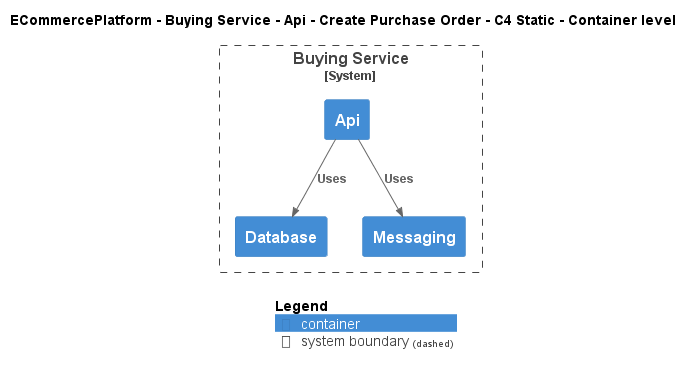

The diagram above was rendered by PlantUML. Its source (embedded in the PNG):
@startuml
!include ..\..\..\..\..\..\..\.c4s\C4_Container.puml

AddElementTag("c4interflow:lifecycle:new", $bgColor=green, $fontColor=#ffffff, $borderColor=green, $shadowing="False")
AddElementTag("c4interflow:lifecycle:changed", $bgColor=orange, $fontColor=#ffffff, $borderColor=orange, $shadowing="False")
AddElementTag("c4interflow:lifecycle:removed", $bgColor=red, $fontColor=#ffffff, $borderColor=red, $shadowing="False")

AddRelTag("c4interflow:lifecycle:new", $textColor=green, $lineColor=green)
AddRelTag("c4interflow:lifecycle:changed", $textColor=orange, $lineColor=orange)
AddRelTag("c4interflow:lifecycle:removed", $textColor=red, $lineColor=red)

SHOW_PERSON_PORTRAIT()
LAYOUT_TOP_DOWN()

skinparam linetype polyline

title ECommercePlatform - Buying Service - Api - Create Purchase Order - C4 Static - Container level


System_Boundary(ECommercePlatform.SoftwareSystems.BuyingService, "Buying Service") {
    Container(ECommercePlatform.SoftwareSystems.BuyingService.Containers.Api, "Api", "", "")
    Container(ECommercePlatform.SoftwareSystems.BuyingService.Containers.Database, "Database", "", "")
    Container(ECommercePlatform.SoftwareSystems.BuyingService.Containers.Messaging, "Messaging", "", "")
}

Rel(ECommercePlatform.SoftwareSystems.BuyingService.Containers.Api, ECommercePlatform.SoftwareSystems.BuyingService.Containers.Database, "Uses")
Rel(ECommercePlatform.SoftwareSystems.BuyingService.Containers.Api, ECommercePlatform.SoftwareSystems.BuyingService.Containers.Messaging, "Uses")


SHOW_LEGEND()
@enduml